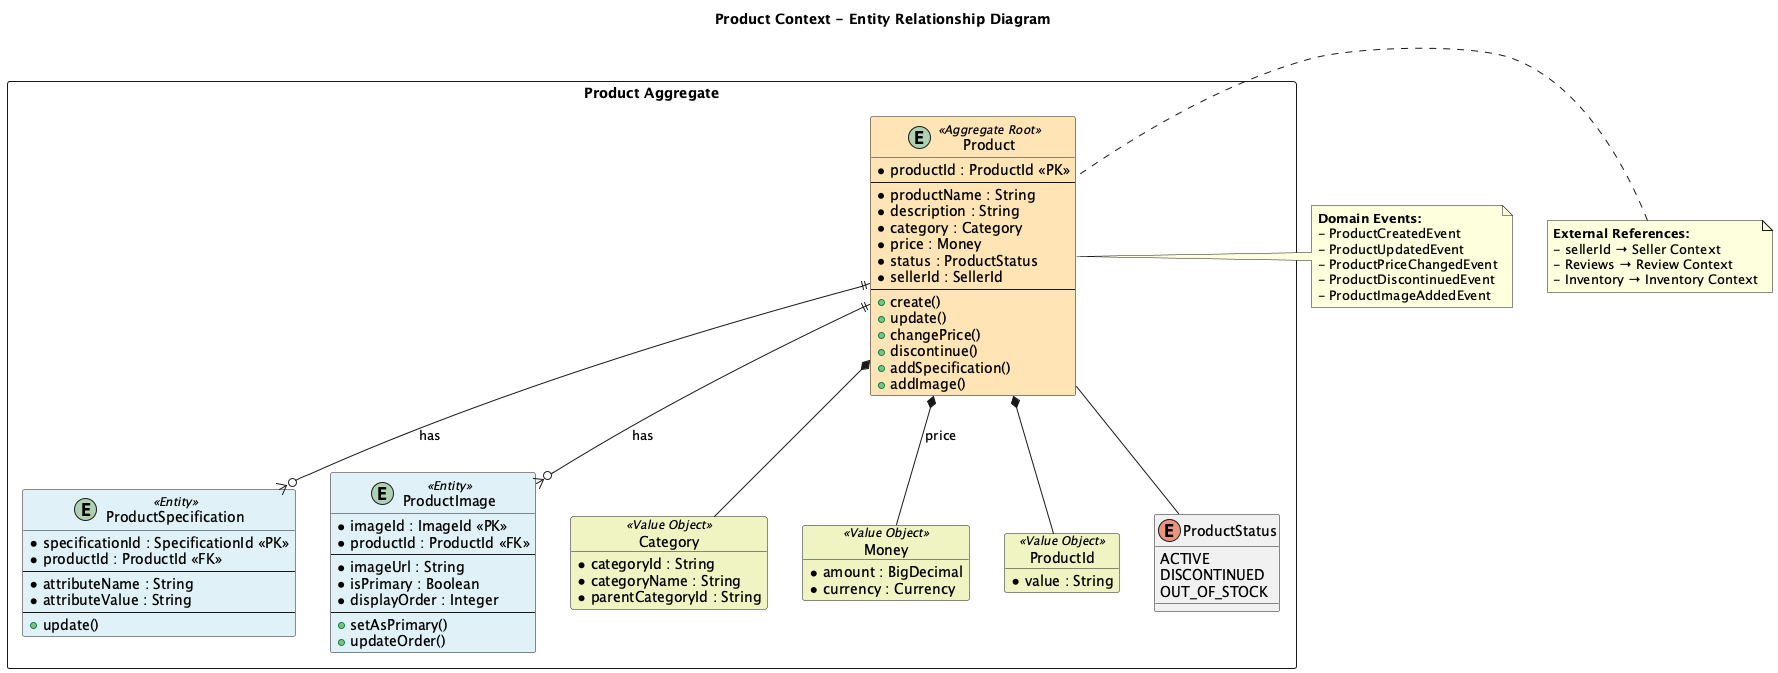

The diagram above was rendered by PlantUML. Its source (embedded in the PNG):
@startuml product-context-er
!define ENTITY_COLOR #E0F2F7
!define VALUE_OBJECT_COLOR #F0F4C3
!define AGGREGATE_ROOT_COLOR #FFE4B5

title Product Context - Entity Relationship Diagram

package "Product Aggregate" <<Rectangle>> {
    
    entity "Product" as product <<Aggregate Root>> AGGREGATE_ROOT_COLOR {
        * productId : ProductId <<PK>>
        --
        * productName : String
        * description : String
        * category : Category
        * price : Money
        * status : ProductStatus
        * sellerId : SellerId
        --
        + create()
        + update()
        + changePrice()
        + discontinue()
        + addSpecification()
        + addImage()
    }
    
    entity "ProductSpecification" as spec <<Entity>> ENTITY_COLOR {
        * specificationId : SpecificationId <<PK>>
        * productId : ProductId <<FK>>
        --
        * attributeName : String
        * attributeValue : String
        --
        + update()
    }
    
    entity "ProductImage" as image <<Entity>> ENTITY_COLOR {
        * imageId : ImageId <<PK>>
        * productId : ProductId <<FK>>
        --
        * imageUrl : String
        * isPrimary : Boolean
        * displayOrder : Integer
        --
        + setAsPrimary()
        + updateOrder()
    }
    
    object "Category" as category <<Value Object>> VALUE_OBJECT_COLOR {
        * categoryId : String
        * categoryName : String
        * parentCategoryId : String
    }
    
    object "Money" as money <<Value Object>> VALUE_OBJECT_COLOR {
        * amount : BigDecimal
        * currency : Currency
    }
    
    object "ProductId" as productId <<Value Object>> VALUE_OBJECT_COLOR {
        * value : String
    }
    
    enum ProductStatus {
        ACTIVE
        DISCONTINUED
        OUT_OF_STOCK
    }
}

' Relationships
product ||--o{ spec : "has"
product ||--o{ image : "has"
product *-- category
product *-- money : "price"
product *-- productId
product -- ProductStatus

' Domain Events
note right of product
    **Domain Events:**
    - ProductCreatedEvent
    - ProductUpdatedEvent
    - ProductPriceChangedEvent
    - ProductDiscontinuedEvent
    - ProductImageAddedEvent
end note

' External References
note left of product
    **External References:**
    - sellerId → Seller Context
    - Reviews → Review Context
    - Inventory → Inventory Context
end note

@enduml